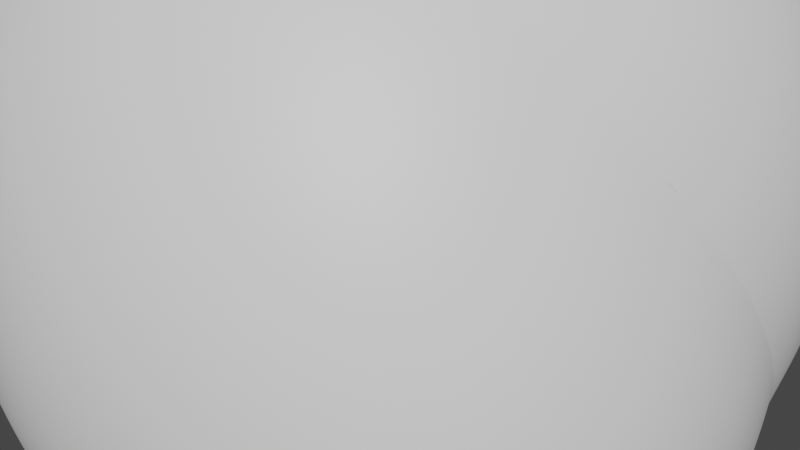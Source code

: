 # Source: rocks.blend  (saved by Blender 3.3.6; exported with 4.5.12 LTS)
import bpy
from mathutils import Matrix  # noqa: F401  (used for matrix-valued properties, if any)

bpy.ops.wm.read_factory_settings(use_empty=True)
scene = bpy.context.scene
scene.name = 'Scene'

# ---- materials (node trees are filled in below, after node groups)
mat_rock = bpy.data.materials.new('rock')

# ---- node groups
ng_auto_smooth = bpy.data.node_groups.new('Auto Smooth', 'GeometryNodeTree')
_s = ng_auto_smooth.interface.new_socket(name='Geometry', in_out='OUTPUT', socket_type='NodeSocketGeometry')
_s = ng_auto_smooth.interface.new_socket(name='Geometry', in_out='INPUT', socket_type='NodeSocketGeometry')
_s = ng_auto_smooth.interface.new_socket(name='Angle', in_out='INPUT', socket_type='NodeSocketFloat')
_s.subtype = 'ANGLE'
_s.min_value = 0.0
_s.max_value = 3.142
ng_auto_smooth.is_modifier = True
_N = ng_auto_smooth.nodes; _L = ng_auto_smooth.links
n0 = _N.new('NodeGroupOutput'); n0.name = 'Group Output'; n0.location = (480, -100)
n1 = _N.new('NodeGroupInput'); n1.name = 'Group Input'; n1.location = (-420, -300)
n2 = _N.new('NodeGroupInput'); n2.name = 'Group Input.001'; n2.location = (-60, -100)
n3 = _N.new('GeometryNodeSetShadeSmooth'); n3.name = 'Set Shade Smooth'; n3.location = (120, -100)
n3.domain = 'EDGE'
n4 = _N.new('GeometryNodeSetShadeSmooth'); n4.name = 'Set Shade Smooth.001'; n4.location = (300, -100)
n5 = _N.new('GeometryNodeInputMeshEdgeAngle'); n5.name = 'Edge Angle'; n5.location = (-420, -220)
n6 = _N.new('GeometryNodeInputEdgeSmooth'); n6.name = 'Is Edge Smooth'; n6.location = (-60, -160)
n7 = _N.new('GeometryNodeInputShadeSmooth'); n7.name = 'Is Face Smooth'; n7.location = (-240, -340)
n8 = _N.new('FunctionNodeBooleanMath'); n8.name = 'Boolean Math'; n8.location = (-60, -220)
n9 = _N.new('FunctionNodeCompare'); n9.name = 'Compare'; n9.location = (-240, -180)
n9.operation = 'LESS_EQUAL'
_L.new(n5.outputs[0], n9.inputs[0])
_L.new(n4.outputs[0], n0.inputs[0])
_L.new(n1.outputs[1], n9.inputs[1])
_L.new(n9.outputs[0], n8.inputs[0])
_L.new(n7.outputs[0], n8.inputs[1])
_L.new(n2.outputs[0], n3.inputs[0])
_L.new(n6.outputs[0], n3.inputs[1])
_L.new(n3.outputs[0], n4.inputs[0])
_L.new(n8.outputs[0], n3.inputs[2])
n0.is_active_output = True

# ---- material node trees
mat_rock.use_nodes = True; mat_rock.node_tree.nodes.clear()
_N = mat_rock.node_tree.nodes; _L = mat_rock.node_tree.links
n0 = _N.new('ShaderNodeBsdfPrincipled'); n0.name = 'Principled BSDF'; n0.location = (10, 300)
n0.distribution = 'GGX'
n0.subsurface_method = 'RANDOM_WALK_SKIN'
n0.inputs[3].default_value = 1.45
n0.inputs[27].default_value = (0.0, 0.0, 0.0, 1.0)
n0.inputs[28].default_value = 1.0
n1 = _N.new('ShaderNodeOutputMaterial'); n1.name = 'Material Output'; n1.location = (300, 300)
_L.new(n0.outputs[0], n1.inputs[0])
n1.is_active_output = True

# ---- world
world_world = bpy.data.worlds.new('World'); scene.world = world_world
world_world.use_nodes = True; world_world.node_tree.nodes.clear()
_N = world_world.node_tree.nodes; _L = world_world.node_tree.links
n0 = _N.new('ShaderNodeOutputWorld'); n0.name = 'World Output'; n0.location = (300, 300)
n1 = _N.new('ShaderNodeBackground'); n1.name = 'Background'; n1.location = (10, 300)
n1.inputs[0].default_value = (0.05088, 0.05088, 0.05088, 1.0)
_L.new(n1.outputs[0], n0.inputs[0])
n0.is_active_output = True
world_world.color = (0.05088, 0.05088, 0.05088)
world_world.use_sun_shadow = False
world_world.sun_shadow_jitter_overblur = 0.0

# ---- meshes
me_rock = bpy.data.meshes.new('rock')
me_rock.from_pydata([(0.5, 0.5, 0.5), (0.5, -0.5, -0.5), (0.5, 0.5, -0.5), (-0.5, 0.5, -0.5), (-0.5, -0.5, -0.5), (-0.5, -0.5, 0.5), (-0.5, 0.5, 0.5)], [], [(0, 1, 2), (0, 4, 1), (0, 5, 4), (0, 6, 5), (0, 2, 3, 6), (2, 1, 4, 3), (3, 4, 5, 6)])
me_rock.polygons.foreach_set('use_smooth', [True] * 7)
me_rock.materials.append(mat_rock)
me_rock.update()
me_rock_001 = bpy.data.meshes.new('rock.001')
me_rock_001.from_pydata([(0.0, 0.0, 0.5), (0.5, -0.5, -0.5), (0.5, 0.5, -0.5), (-0.5, 0.5, -0.5), (-0.5, -0.5, -0.5), (0.0, -0.3333, 0.0), (0.3333, 0.0, 0.0), (0.0, 0.3333, 0.0), (-0.3333, 0.0, 0.0), (0.0, 0.0, -0.5)], [], [(0, 1, 6), (0, 6, 2), (0, 2, 7), (0, 7, 3), (0, 3, 8), (0, 8, 4), (0, 4, 5), (0, 5, 1), (1, 9, 2), (2, 9, 3), (3, 9, 4), (4, 9, 1), (1, 2, 6), (2, 3, 7), (3, 4, 8), (4, 1, 5)])
me_rock_001.polygons.foreach_set('use_smooth', [True] * 16)
me_rock_001.materials.append(mat_rock)
me_rock_001.update()
me_rock_002 = bpy.data.meshes.new('rock.002')
me_rock_002.from_pydata([(0.5, 0.5, 0.5), (0.5, -0.5, -0.5), (0.5, 0.5, -0.5), (-0.5, 0.5, -0.5), (-0.5, -0.5, -0.5), (-0.5, -0.5, 0.5), (-0.5, 0.5, 0.5)], [], [(0, 1, 2), (0, 4, 1), (0, 5, 4), (0, 6, 5), (0, 2, 3, 6), (2, 1, 4, 3), (3, 4, 5, 6)])
me_rock_002.polygons.foreach_set('use_smooth', [True] * 7)
me_rock_002.materials.append(mat_rock)
me_rock_002.update()
me_rock_003 = bpy.data.meshes.new('rock.003')
me_rock_003.from_pydata([(-0.5, -0.5, -0.5), (-0.5, 0.5, -0.5), (-0.5, 0.5, 0.5), (-0.5, -0.5, 0.5), (0.5, -0.5, -0.5), (0.5, 0.5, -0.5), (0.5, 0.5, 0.5), (0.5, -0.5, 0.5)], [], [(0, 2, 6, 1), (1, 6, 7, 5), (5, 7, 3, 4), (4, 3, 2, 0), (0, 1, 5, 4), (3, 7, 6, 2)])
me_rock_003.polygons.foreach_set('use_smooth', [True] * 6)
me_rock_003.materials.append(mat_rock)
me_rock_003.update()
me_rock_004 = bpy.data.meshes.new('rock.004')
me_rock_004.from_pydata([(-0.25, 0.0, -0.5), (0.5, -0.5, -0.5), (0.25, 0.0, -0.5), (-0.5, 0.5, -0.5), (-0.5, -0.5, 0.5), (0.25, 0.0, 0.5), (0.5, 0.5, 0.5), (-0.25, 0.0, 0.5)], [], [(0, 2, 1), (0, 3, 2), (0, 7, 3), (0, 4, 7), (1, 5, 4), (0, 1, 4), (5, 1, 2), (5, 2, 6), (3, 6, 2), (3, 7, 6), (5, 7, 4), (5, 6, 7)])
me_rock_004.polygons.foreach_set('use_smooth', [True] * 12)
me_rock_004.materials.append(mat_rock)
me_rock_004.update()
me_rock_005 = bpy.data.meshes.new('rock.005')
me_rock_005.from_pydata([(-0.5, -0.5, -0.5), (-0.5, 0.5, -0.5), (-0.5, 0.5, 0.5), (-0.5, -0.5, 0.5), (0.5, -0.5, -0.5), (0.5, 0.5, -0.5), (0.5, 0.5, 0.5), (0.5, -0.5, 0.5)], [], [(0, 2, 6, 1), (1, 6, 7, 5), (5, 7, 3, 4), (4, 3, 2, 0), (0, 1, 5, 4), (3, 7, 6, 2)])
me_rock_005.polygons.foreach_set('use_smooth', [True] * 6)
me_rock_005.materials.append(mat_rock)
me_rock_005.update()
me_rock_006 = bpy.data.meshes.new('rock.006')
me_rock_006.from_pydata([(0.5, 0.0, 0.5), (0.5, -0.5, -0.5), (0.5, 0.0, -0.5), (0.5, 0.5, -0.5), (-0.5, 0.5, -0.5), (-0.5, 0.5, 0.5), (-0.5, 0.0, 0.5), (-0.5, 0.0, -0.5), (-0.5, -0.5, -0.5), (-0.5, -0.5, 0.5)], [], [(0, 1, 2), (0, 2, 3), (0, 5, 6), (0, 6, 9), (0, 9, 8, 1), (0, 3, 4, 5), (1, 8, 7, 2), (2, 7, 4, 3), (4, 7, 6, 5), (6, 7, 8, 9)])
me_rock_006.polygons.foreach_set('use_smooth', [True] * 10)
me_rock_006.materials.append(mat_rock)
me_rock_006.update()
me_rock_007 = bpy.data.meshes.new('rock.007')
me_rock_007.from_pydata([(-0.25, 0.0, -0.5), (0.5, -0.5, -0.5), (0.25, 0.0, -0.5), (-0.5, 0.5, -0.5), (-0.5, -0.5, 0.5), (0.25, 0.0, 0.5), (0.5, 0.5, 0.5), (-0.25, 0.0, 0.5)], [], [(0, 2, 1), (0, 3, 2), (0, 7, 3), (0, 4, 7), (1, 5, 4), (0, 1, 4), (5, 1, 2), (5, 2, 6), (3, 6, 2), (3, 7, 6), (5, 7, 4), (5, 6, 7)])
me_rock_007.polygons.foreach_set('use_smooth', [True] * 12)
me_rock_007.materials.append(mat_rock)
me_rock_007.update()
me_rock_008 = bpy.data.meshes.new('rock.008')
me_rock_008.from_pydata([(0.0, 0.0, 0.5), (0.125, -0.2165, 0.0), (0.125, 0.2165, 0.0), (-0.25, 0.0, 0.0), (0.25, -0.433, -0.5), (0.25, 0.0, -0.5), (0.25, 0.433, -0.5), (-0.1082, 0.2165, -0.5), (-0.5, 0.0, -0.5), (-0.1082, -0.2165, -0.5)], [], [(0, 1, 2), (0, 2, 3), (0, 3, 1), (1, 4, 5), (1, 5, 2), (2, 5, 6), (2, 6, 7), (2, 7, 3), (3, 7, 8), (3, 8, 9), (3, 9, 1), (1, 9, 4), (4, 9, 5), (5, 7, 6), (7, 9, 8), (9, 7, 5)])
me_rock_008.polygons.foreach_set('use_smooth', [True] * 16)
me_rock_008.materials.append(mat_rock)
me_rock_008.update()
me_rock_009 = bpy.data.meshes.new('rock.009')
me_rock_009.from_pydata([(0.0, 0.0, 0.5), (0.5, -0.5, -0.5), (0.5, 0.5, -0.5), (-0.5, 0.5, -0.5), (-0.5, -0.5, -0.5), (0.0, -0.3333, 0.0), (0.3333, 0.0, 0.0), (0.0, 0.3333, 0.0), (-0.3333, 0.0, 0.0), (0.0, 0.0, -0.5)], [], [(0, 1, 6), (0, 6, 2), (0, 2, 7), (0, 7, 3), (0, 3, 8), (0, 8, 4), (0, 4, 5), (0, 5, 1), (1, 9, 2), (2, 9, 3), (3, 9, 4), (4, 9, 1), (1, 2, 6), (2, 3, 7), (3, 4, 8), (4, 1, 5)])
me_rock_009.polygons.foreach_set('use_smooth', [True] * 16)
me_rock_009.materials.append(mat_rock)
me_rock_009.update()
me_rock_010 = bpy.data.meshes.new('rock.010')
me_rock_010.from_pydata([(-0.25, 0.0, -0.5), (0.5, -0.5, -0.5), (0.25, 0.0, -0.5), (-0.5, 0.5, -0.5), (-0.5, -0.5, 0.5), (0.25, 0.0, 0.5), (0.5, 0.5, 0.5), (-0.25, 0.0, 0.5)], [], [(0, 2, 1), (0, 3, 2), (0, 7, 3), (0, 4, 7), (1, 5, 4), (0, 1, 4), (5, 1, 2), (5, 2, 6), (3, 6, 2), (3, 7, 6), (5, 7, 4), (5, 6, 7)])
me_rock_010.polygons.foreach_set('use_smooth', [True] * 12)
me_rock_010.materials.append(mat_rock)
me_rock_010.update()
me_rock_011 = bpy.data.meshes.new('rock.011')
me_rock_011.from_pydata([(-0.25, 0.0, -0.5), (0.5, -0.5, -0.5), (0.25, 0.0, -0.5), (-0.5, 0.5, -0.5), (-0.5, -0.5, 0.5), (0.25, 0.0, 0.5), (0.5, 0.5, 0.5), (-0.25, 0.0, 0.5)], [], [(0, 2, 1), (0, 3, 2), (0, 7, 3), (0, 4, 7), (1, 5, 4), (0, 1, 4), (5, 1, 2), (5, 2, 6), (3, 6, 2), (3, 7, 6), (5, 7, 4), (5, 6, 7)])
me_rock_011.polygons.foreach_set('use_smooth', [True] * 12)
me_rock_011.materials.append(mat_rock)
me_rock_011.update()
me_rock_012 = bpy.data.meshes.new('rock.012')
me_rock_012.from_pydata([(0.5, 0.0, 0.5), (0.5, -0.5, -0.5), (0.5, 0.5, -0.5), (-0.5, 0.5, -0.5), (-0.5, 0.5, 0.5), (-0.5, -0.5, 0.5), (-0.5, -0.5, -0.5)], [], [(0, 1, 2), (0, 2, 3, 4), (0, 5, 6, 1), (0, 4, 5), (1, 6, 3, 2), (3, 6, 5, 4)])
me_rock_012.polygons.foreach_set('use_smooth', [True] * 6)
me_rock_012.materials.append(mat_rock)
me_rock_012.update()
me_rock_013 = bpy.data.meshes.new('rock.013')
me_rock_013.from_pydata([(0.0, 0.0, 0.0), (0.5, -0.5, -0.5), (0.5, 0.5, -0.5), (-0.5, 0.5, -0.5), (0.5, -0.5, 0.5), (0.5, 0.5, 0.5), (-0.5, 0.5, 0.5), (-0.5, -0.5, 0.5)], [], [(0, 2, 1), (0, 3, 2), (0, 6, 3), (0, 7, 6), (0, 4, 7), (0, 1, 4), (5, 4, 1, 2), (5, 2, 3, 6), (5, 6, 7, 4)])
me_rock_013.polygons.foreach_set('use_smooth', [True] * 9)
me_rock_013.materials.append(mat_rock)
me_rock_013.update()
me_rock_014 = bpy.data.meshes.new('rock.014')
me_rock_014.from_pydata([(-0.5, -0.5, -0.5), (-0.5, 0.5, -0.5), (-0.5, -0.5, 0.5), (-0.5, 0.5, 0.5), (0.5, -0.5, -0.5), (0.5, 0.5, -0.5), (0.5, -0.5, 0.5), (0.5, 0.5, 0.5)], [], [(0, 2, 3, 1), (0, 1, 5, 4), (0, 4, 6, 2), (7, 6, 4, 5), (7, 3, 2, 6), (7, 5, 1, 3)])
me_rock_014.polygons.foreach_set('use_smooth', [True] * 6)
me_rock_014.materials.append(mat_rock)
me_rock_014.update()
me_rock_015 = bpy.data.meshes.new('rock.015')
me_rock_015.from_pydata([(0.5, 0.5, 0.5), (0.5, -0.5, -0.5), (0.5, 0.5, -0.5), (-0.5, 0.5, -0.5), (-0.5, -0.5, -0.5), (-0.5, -0.5, 0.5), (-0.5, 0.5, 0.5)], [], [(0, 1, 2), (0, 4, 1), (0, 5, 4), (0, 6, 5), (0, 2, 3, 6), (2, 1, 4, 3), (3, 4, 5, 6)])
me_rock_015.polygons.foreach_set('use_smooth', [True] * 7)
me_rock_015.materials.append(mat_rock)
me_rock_015.update()

# ---- objects
ob_rock = bpy.data.objects.new('rock', me_rock)
ob_rock_001 = bpy.data.objects.new('rock.001', me_rock_001)
ob_rock_002 = bpy.data.objects.new('rock.002', me_rock_002)
ob_rock_003 = bpy.data.objects.new('rock.003', me_rock_003)
ob_rock_004 = bpy.data.objects.new('rock.004', me_rock_004)
ob_rock_005 = bpy.data.objects.new('rock.005', me_rock_005)
ob_rock_006 = bpy.data.objects.new('rock.006', me_rock_006)
ob_rock_007 = bpy.data.objects.new('rock.007', me_rock_007)
ob_rock_008 = bpy.data.objects.new('rock.008', me_rock_008)
ob_rock_009 = bpy.data.objects.new('rock.009', me_rock_009)
ob_rock_010 = bpy.data.objects.new('rock.010', me_rock_010)
ob_rock_011 = bpy.data.objects.new('rock.011', me_rock_011)
ob_rock_012 = bpy.data.objects.new('rock.012', me_rock_012)
ob_rock_013 = bpy.data.objects.new('rock.013', me_rock_013)
ob_rock_014 = bpy.data.objects.new('rock.014', me_rock_014)
ob_rock_015 = bpy.data.objects.new('rock.015', me_rock_015)

# ---- transforms, parenting, visibility, modifiers, constraints
ob_rock.location = (0.0, 0.0, 0.0)
_m = ob_rock.modifiers.new('Subsurf', 'SUBSURF')
_m.levels = 2
_m.render_levels = 3
_m = ob_rock.modifiers.new('Subsurf.001', 'SUBSURF')
_m.levels = 2
_m.render_levels = 3
_m = ob_rock.modifiers.new('Displace', 'DISPLACE')
_m.mid_level = 0.0
_m.strength = 0.005546
_m = ob_rock.modifiers.new('Displace.001', 'DISPLACE')
_m.mid_level = 0.0
_m.strength = 0.3607
_m = ob_rock.modifiers.new('Displace.002', 'DISPLACE')
_m.strength = 0.05442
_m = ob_rock.modifiers.new('Displace.003', 'DISPLACE')
_m.strength = 0.009044
_m = ob_rock.modifiers.new('Auto Smooth', 'NODES')
_m.node_group = ng_auto_smooth
_gi = [s.identifier for s in ng_auto_smooth.interface.items_tree if s.item_type == 'SOCKET' and s.in_out == 'INPUT']
_m[_gi[1]] = 0.5236  # Angle
ob_rock_001.location = (0.0, 0.0, 0.0)
_m = ob_rock_001.modifiers.new('Subsurf', 'SUBSURF')
_m.levels = 2
_m.render_levels = 3
_m = ob_rock_001.modifiers.new('Subsurf.001', 'SUBSURF')
_m.levels = 2
_m.render_levels = 3
_m = ob_rock_001.modifiers.new('Displace', 'DISPLACE')
_m.mid_level = 0.0
_m.strength = 0.004388
_m = ob_rock_001.modifiers.new('Displace.001', 'DISPLACE')
_m.mid_level = 0.0
_m.strength = 0.4218
_m = ob_rock_001.modifiers.new('Displace.002', 'DISPLACE')
_m.strength = 0.06467
_m = ob_rock_001.modifiers.new('Displace.003', 'DISPLACE')
_m.strength = 0.02059
_m = ob_rock_001.modifiers.new('Auto Smooth', 'NODES')
_m.node_group = ng_auto_smooth
_gi = [s.identifier for s in ng_auto_smooth.interface.items_tree if s.item_type == 'SOCKET' and s.in_out == 'INPUT']
_m[_gi[1]] = 0.5236  # Angle
ob_rock_002.location = (0.0, 0.0, 0.0)
_m = ob_rock_002.modifiers.new('Subsurf', 'SUBSURF')
_m.levels = 2
_m.render_levels = 3
_m = ob_rock_002.modifiers.new('Subsurf.001', 'SUBSURF')
_m.levels = 2
_m.render_levels = 3
_m = ob_rock_002.modifiers.new('Displace', 'DISPLACE')
_m.mid_level = 0.0
_m.strength = 0.008013
_m = ob_rock_002.modifiers.new('Displace.001', 'DISPLACE')
_m.mid_level = 0.0
_m.strength = 0.5685
_m = ob_rock_002.modifiers.new('Displace.002', 'DISPLACE')
_m.strength = 0.05137
_m = ob_rock_002.modifiers.new('Displace.003', 'DISPLACE')
_m.strength = 0.02663
_m = ob_rock_002.modifiers.new('Auto Smooth', 'NODES')
_m.node_group = ng_auto_smooth
_gi = [s.identifier for s in ng_auto_smooth.interface.items_tree if s.item_type == 'SOCKET' and s.in_out == 'INPUT']
_m[_gi[1]] = 0.5236  # Angle
ob_rock_003.location = (0.0, 0.0, 0.0)
_m = ob_rock_003.modifiers.new('Subsurf', 'SUBSURF')
_m.levels = 2
_m.render_levels = 3
_m = ob_rock_003.modifiers.new('Subsurf.001', 'SUBSURF')
_m.levels = 2
_m.render_levels = 3
_m = ob_rock_003.modifiers.new('Displace', 'DISPLACE')
_m.mid_level = 0.0
_m.strength = 0.004307
_m = ob_rock_003.modifiers.new('Displace.001', 'DISPLACE')
_m.mid_level = 0.0
_m.strength = 0.5041
_m = ob_rock_003.modifiers.new('Displace.002', 'DISPLACE')
_m.strength = 0.06245
_m = ob_rock_003.modifiers.new('Displace.003', 'DISPLACE')
_m.strength = 0.02257
_m = ob_rock_003.modifiers.new('Auto Smooth', 'NODES')
_m.node_group = ng_auto_smooth
_gi = [s.identifier for s in ng_auto_smooth.interface.items_tree if s.item_type == 'SOCKET' and s.in_out == 'INPUT']
_m[_gi[1]] = 0.5236  # Angle
ob_rock_004.location = (0.0, 0.0, 0.0)
_m = ob_rock_004.modifiers.new('Subsurf', 'SUBSURF')
_m.levels = 2
_m.render_levels = 3
_m = ob_rock_004.modifiers.new('Subsurf.001', 'SUBSURF')
_m.levels = 2
_m.render_levels = 3
_m = ob_rock_004.modifiers.new('Displace', 'DISPLACE')
_m.mid_level = 0.0
_m.strength = 0.002756
_m = ob_rock_004.modifiers.new('Displace.001', 'DISPLACE')
_m.mid_level = 0.0
_m.strength = 0.3419
_m = ob_rock_004.modifiers.new('Displace.002', 'DISPLACE')
_m.strength = 0.04106
_m = ob_rock_004.modifiers.new('Displace.003', 'DISPLACE')
_m.strength = 0.01946
_m = ob_rock_004.modifiers.new('Auto Smooth', 'NODES')
_m.node_group = ng_auto_smooth
_gi = [s.identifier for s in ng_auto_smooth.interface.items_tree if s.item_type == 'SOCKET' and s.in_out == 'INPUT']
_m[_gi[1]] = 0.5236  # Angle
ob_rock_005.location = (0.0, 0.0, 0.0)
_m = ob_rock_005.modifiers.new('Subsurf', 'SUBSURF')
_m.levels = 2
_m.render_levels = 3
_m = ob_rock_005.modifiers.new('Subsurf.001', 'SUBSURF')
_m.levels = 2
_m.render_levels = 3
_m = ob_rock_005.modifiers.new('Displace', 'DISPLACE')
_m.mid_level = 0.0
_m.strength = 0.004913
_m = ob_rock_005.modifiers.new('Displace.001', 'DISPLACE')
_m.mid_level = 0.0
_m.strength = 0.4707
_m = ob_rock_005.modifiers.new('Displace.002', 'DISPLACE')
_m.strength = 0.05903
_m = ob_rock_005.modifiers.new('Displace.003', 'DISPLACE')
_m.strength = 0.02311
_m = ob_rock_005.modifiers.new('Auto Smooth', 'NODES')
_m.node_group = ng_auto_smooth
_gi = [s.identifier for s in ng_auto_smooth.interface.items_tree if s.item_type == 'SOCKET' and s.in_out == 'INPUT']
_m[_gi[1]] = 0.5236  # Angle
ob_rock_006.location = (0.0, 0.0, 0.0)
_m = ob_rock_006.modifiers.new('Subsurf', 'SUBSURF')
_m.levels = 2
_m.render_levels = 3
_m = ob_rock_006.modifiers.new('Subsurf.001', 'SUBSURF')
_m.levels = 2
_m.render_levels = 3
_m = ob_rock_006.modifiers.new('Displace', 'DISPLACE')
_m.mid_level = 0.0
_m.strength = 0.007673
_m = ob_rock_006.modifiers.new('Displace.001', 'DISPLACE')
_m.mid_level = 0.0
_m.strength = 0.3568
_m = ob_rock_006.modifiers.new('Displace.002', 'DISPLACE')
_m.strength = 0.04259
_m = ob_rock_006.modifiers.new('Displace.003', 'DISPLACE')
_m.strength = 0.03344
_m = ob_rock_006.modifiers.new('Auto Smooth', 'NODES')
_m.node_group = ng_auto_smooth
_gi = [s.identifier for s in ng_auto_smooth.interface.items_tree if s.item_type == 'SOCKET' and s.in_out == 'INPUT']
_m[_gi[1]] = 0.5236  # Angle
ob_rock_007.location = (0.0, 0.0, 0.0)
_m = ob_rock_007.modifiers.new('Subsurf', 'SUBSURF')
_m.levels = 2
_m.render_levels = 3
_m = ob_rock_007.modifiers.new('Subsurf.001', 'SUBSURF')
_m.levels = 2
_m.render_levels = 3
_m = ob_rock_007.modifiers.new('Displace', 'DISPLACE')
_m.mid_level = 0.0
_m.strength = 0.003964
_m = ob_rock_007.modifiers.new('Displace.001', 'DISPLACE')
_m.mid_level = 0.0
_m.strength = 0.4328
_m = ob_rock_007.modifiers.new('Displace.002', 'DISPLACE')
_m.strength = 0.04412
_m = ob_rock_007.modifiers.new('Displace.003', 'DISPLACE')
_m.strength = 0.0341
_m = ob_rock_007.modifiers.new('Auto Smooth', 'NODES')
_m.node_group = ng_auto_smooth
_gi = [s.identifier for s in ng_auto_smooth.interface.items_tree if s.item_type == 'SOCKET' and s.in_out == 'INPUT']
_m[_gi[1]] = 0.5236  # Angle
ob_rock_008.location = (0.0, 0.0, 0.0)
_m = ob_rock_008.modifiers.new('Subsurf', 'SUBSURF')
_m.levels = 2
_m.render_levels = 3
_m = ob_rock_008.modifiers.new('Subsurf.001', 'SUBSURF')
_m.levels = 2
_m.render_levels = 3
_m = ob_rock_008.modifiers.new('Displace', 'DISPLACE')
_m.mid_level = 0.0
_m.strength = 0.009153
_m = ob_rock_008.modifiers.new('Displace.001', 'DISPLACE')
_m.mid_level = 0.0
_m.strength = 0.7424
_m = ob_rock_008.modifiers.new('Displace.002', 'DISPLACE')
_m.strength = 0.04431
_m = ob_rock_008.modifiers.new('Displace.003', 'DISPLACE')
_m.strength = 0.02885
_m = ob_rock_008.modifiers.new('Auto Smooth', 'NODES')
_m.node_group = ng_auto_smooth
_gi = [s.identifier for s in ng_auto_smooth.interface.items_tree if s.item_type == 'SOCKET' and s.in_out == 'INPUT']
_m[_gi[1]] = 0.5236  # Angle
ob_rock_009.location = (0.0, 0.0, 0.0)
_m = ob_rock_009.modifiers.new('Subsurf', 'SUBSURF')
_m.levels = 2
_m.render_levels = 3
_m = ob_rock_009.modifiers.new('Subsurf.001', 'SUBSURF')
_m.levels = 2
_m.render_levels = 3
_m = ob_rock_009.modifiers.new('Displace', 'DISPLACE')
_m.mid_level = 0.0
_m.strength = 0.001488
_m = ob_rock_009.modifiers.new('Displace.001', 'DISPLACE')
_m.mid_level = 0.0
_m.strength = 0.3063
_m = ob_rock_009.modifiers.new('Displace.002', 'DISPLACE')
_m.strength = 0.05389
_m = ob_rock_009.modifiers.new('Displace.003', 'DISPLACE')
_m.strength = 0.03467
_m = ob_rock_009.modifiers.new('Auto Smooth', 'NODES')
_m.node_group = ng_auto_smooth
_gi = [s.identifier for s in ng_auto_smooth.interface.items_tree if s.item_type == 'SOCKET' and s.in_out == 'INPUT']
_m[_gi[1]] = 0.5236  # Angle
ob_rock_010.location = (0.0, 0.0, 0.0)
_m = ob_rock_010.modifiers.new('Subsurf', 'SUBSURF')
_m.levels = 2
_m.render_levels = 3
_m = ob_rock_010.modifiers.new('Subsurf.001', 'SUBSURF')
_m.levels = 2
_m.render_levels = 3
_m = ob_rock_010.modifiers.new('Displace', 'DISPLACE')
_m.mid_level = 0.0
_m.strength = 0.005517
_m = ob_rock_010.modifiers.new('Displace.001', 'DISPLACE')
_m.mid_level = 0.0
_m.strength = 0.1572
_m = ob_rock_010.modifiers.new('Displace.002', 'DISPLACE')
_m.strength = 0.0397
_m = ob_rock_010.modifiers.new('Displace.003', 'DISPLACE')
_m.strength = 0.02329
_m = ob_rock_010.modifiers.new('Auto Smooth', 'NODES')
_m.node_group = ng_auto_smooth
_gi = [s.identifier for s in ng_auto_smooth.interface.items_tree if s.item_type == 'SOCKET' and s.in_out == 'INPUT']
_m[_gi[1]] = 0.5236  # Angle
ob_rock_011.location = (0.0, 0.0, 0.0)
_m = ob_rock_011.modifiers.new('Subsurf', 'SUBSURF')
_m.levels = 2
_m.render_levels = 3
_m = ob_rock_011.modifiers.new('Subsurf.001', 'SUBSURF')
_m.levels = 2
_m.render_levels = 3
_m = ob_rock_011.modifiers.new('Displace', 'DISPLACE')
_m.mid_level = 0.0
_m.strength = 0.002349
_m = ob_rock_011.modifiers.new('Displace.001', 'DISPLACE')
_m.mid_level = 0.0
_m.strength = 0.8159
_m = ob_rock_011.modifiers.new('Displace.002', 'DISPLACE')
_m.strength = 0.06048
_m = ob_rock_011.modifiers.new('Displace.003', 'DISPLACE')
_m.strength = 0.02113
_m = ob_rock_011.modifiers.new('Auto Smooth', 'NODES')
_m.node_group = ng_auto_smooth
_gi = [s.identifier for s in ng_auto_smooth.interface.items_tree if s.item_type == 'SOCKET' and s.in_out == 'INPUT']
_m[_gi[1]] = 0.5236  # Angle
ob_rock_012.location = (0.0, 0.0, 0.0)
_m = ob_rock_012.modifiers.new('Subsurf', 'SUBSURF')
_m.levels = 2
_m.render_levels = 3
_m = ob_rock_012.modifiers.new('Subsurf.001', 'SUBSURF')
_m.levels = 2
_m.render_levels = 3
_m = ob_rock_012.modifiers.new('Displace', 'DISPLACE')
_m.mid_level = 0.0
_m.strength = 0.005178
_m = ob_rock_012.modifiers.new('Displace.001', 'DISPLACE')
_m.mid_level = 0.0
_m.strength = 0.5497
_m = ob_rock_012.modifiers.new('Displace.002', 'DISPLACE')
_m.strength = 0.02647
_m = ob_rock_012.modifiers.new('Displace.003', 'DISPLACE')
_m.strength = 0.0137
_m = ob_rock_012.modifiers.new('Auto Smooth', 'NODES')
_m.node_group = ng_auto_smooth
_gi = [s.identifier for s in ng_auto_smooth.interface.items_tree if s.item_type == 'SOCKET' and s.in_out == 'INPUT']
_m[_gi[1]] = 0.5236  # Angle
ob_rock_013.location = (0.0, 0.0, 0.0)
_m = ob_rock_013.modifiers.new('Subsurf', 'SUBSURF')
_m.levels = 2
_m.render_levels = 3
_m = ob_rock_013.modifiers.new('Subsurf.001', 'SUBSURF')
_m.levels = 2
_m.render_levels = 3
_m = ob_rock_013.modifiers.new('Displace', 'DISPLACE')
_m.mid_level = 0.0
_m.strength = 0.00762
_m = ob_rock_013.modifiers.new('Displace.001', 'DISPLACE')
_m.mid_level = 0.0
_m.strength = 0.4978
_m = ob_rock_013.modifiers.new('Displace.002', 'DISPLACE')
_m.strength = 0.0603
_m = ob_rock_013.modifiers.new('Displace.003', 'DISPLACE')
_m.strength = 0.02491
_m = ob_rock_013.modifiers.new('Auto Smooth', 'NODES')
_m.node_group = ng_auto_smooth
_gi = [s.identifier for s in ng_auto_smooth.interface.items_tree if s.item_type == 'SOCKET' and s.in_out == 'INPUT']
_m[_gi[1]] = 0.5236  # Angle
ob_rock_014.location = (0.0, 0.0, 0.0)
_m = ob_rock_014.modifiers.new('Subsurf', 'SUBSURF')
_m.levels = 2
_m.render_levels = 3
_m = ob_rock_014.modifiers.new('Subsurf.001', 'SUBSURF')
_m.levels = 2
_m.render_levels = 3
_m = ob_rock_014.modifiers.new('Displace', 'DISPLACE')
_m.mid_level = 0.0
_m.strength = 0.003814
_m = ob_rock_014.modifiers.new('Displace.001', 'DISPLACE')
_m.mid_level = 0.0
_m.strength = 0.623
_m = ob_rock_014.modifiers.new('Displace.002', 'DISPLACE')
_m.strength = 0.0461
_m = ob_rock_014.modifiers.new('Displace.003', 'DISPLACE')
_m.strength = 0.051
_m = ob_rock_014.modifiers.new('Auto Smooth', 'NODES')
_m.node_group = ng_auto_smooth
_gi = [s.identifier for s in ng_auto_smooth.interface.items_tree if s.item_type == 'SOCKET' and s.in_out == 'INPUT']
_m[_gi[1]] = 0.5236  # Angle
ob_rock_015.location = (0.0, 0.0, 0.0)
_m = ob_rock_015.modifiers.new('Subsurf', 'SUBSURF')
_m.levels = 2
_m.render_levels = 3
_m = ob_rock_015.modifiers.new('Subsurf.001', 'SUBSURF')
_m.levels = 2
_m.render_levels = 3
_m = ob_rock_015.modifiers.new('Displace', 'DISPLACE')
_m.mid_level = 0.0
_m.strength = 0.008273
_m = ob_rock_015.modifiers.new('Displace.001', 'DISPLACE')
_m.mid_level = 0.0
_m.strength = 0.3379
_m = ob_rock_015.modifiers.new('Displace.002', 'DISPLACE')
_m.strength = 0.04964
_m = ob_rock_015.modifiers.new('Displace.003', 'DISPLACE')
_m.strength = 0.02067
_m = ob_rock_015.modifiers.new('Auto Smooth', 'NODES')
_m.node_group = ng_auto_smooth
_gi = [s.identifier for s in ng_auto_smooth.interface.items_tree if s.item_type == 'SOCKET' and s.in_out == 'INPUT']
_m[_gi[1]] = 0.5236  # Angle

# ---- collection membership
scene.collection.objects.link(ob_rock)
scene.collection.objects.link(ob_rock_001)
scene.collection.objects.link(ob_rock_002)
scene.collection.objects.link(ob_rock_003)
scene.collection.objects.link(ob_rock_004)
scene.collection.objects.link(ob_rock_005)
scene.collection.objects.link(ob_rock_006)
scene.collection.objects.link(ob_rock_007)
scene.collection.objects.link(ob_rock_008)
scene.collection.objects.link(ob_rock_009)
scene.collection.objects.link(ob_rock_010)
scene.collection.objects.link(ob_rock_011)
scene.collection.objects.link(ob_rock_012)
scene.collection.objects.link(ob_rock_013)
scene.collection.objects.link(ob_rock_014)
scene.collection.objects.link(ob_rock_015)

# ---- scene / render settings (as saved in the file)
scene.frame_start = 1; scene.frame_end = 250; scene.frame_set(1)
scene.render.engine = 'CYCLES'
scene.render.image_settings.color_mode = 'RGB'
scene.cycles.sampling_pattern = 'TABULATED_SOBOL'
scene.cycles.use_light_tree = False
scene.cycles.debug_use_hair_bvh = False
scene.cycles.use_auto_tile = False
scene.view_settings.view_transform = 'Filmic'
bpy.context.view_layer.update()

# ---- added for rendering (the .blend has no active camera and no usable light): camera, sun
cam_auto = bpy.data.cameras.new('AutoCamera')
cam_auto.lens = 50.0
cam_auto.sensor_width = 36.0
cam_auto.clip_end = 1000.0
ob_auto_camera = bpy.data.objects.new('AutoCamera', cam_auto)
scene.collection.objects.link(ob_auto_camera)
ob_auto_camera.location = (1.87361, -2.24496, 1.4627)
ob_auto_camera.rotation_euler = (1.09748, -7.21219e-08, 0.694738)
scene.camera = ob_auto_camera
light_auto_sun = bpy.data.lights.new('AutoSun', 'SUN')
light_auto_sun.energy = 3.0
light_auto_sun.angle = 0.0523599
ob_auto_sun = bpy.data.objects.new('AutoSun', light_auto_sun)
scene.collection.objects.link(ob_auto_sun)
ob_auto_sun.rotation_euler = (0.872665, 0.174533, 0.523599)
bpy.context.view_layer.update()
